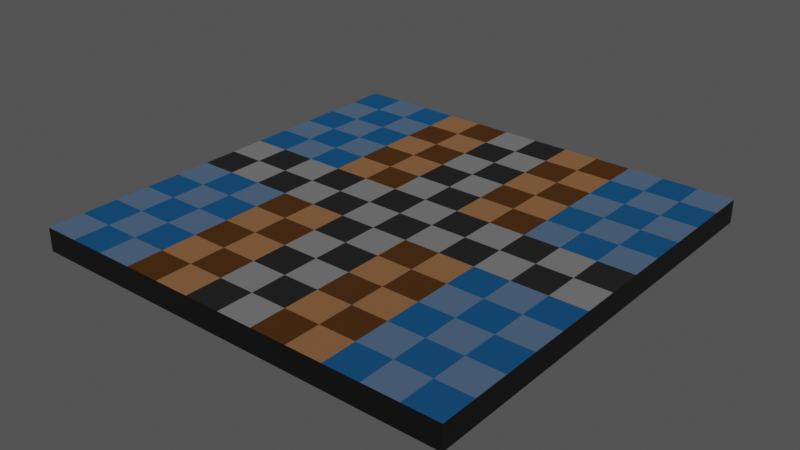 # Source: Kerd.blend  (saved by Blender 2.93.20; exported with 4.5.12 LTS)
import bpy
from mathutils import Matrix  # noqa: F401  (used for matrix-valued properties, if any)

bpy.ops.wm.read_factory_settings(use_empty=True)
scene = bpy.context.scene
scene.name = 'Scene'

# ---- collections
col_collection = bpy.data.collections.new('Collection'); scene.collection.children.link(col_collection)

# ---- images (referenced by path relative to the original .blend; pixels are not part of the script)
import os
ASSET_DIR = os.environ.get("B2B_ASSET_DIR", "")  # directory of the original .blend (textures are referenced by path, not embedded)
HERE = os.path.dirname(os.path.abspath(__file__))  # packed textures are extracted next to this script under _unpacked/

def load_image(name, relpath, width, height, colorspace="sRGB"):
    """Load a texture the original file referenced (path relative to the .blend, or extracted next to this script)."""
    p = next((c for c in (os.path.join(HERE, relpath), os.path.join(ASSET_DIR, relpath)) if relpath and os.path.exists(c)), "")
    if p:
        img = bpy.data.images.load(p, check_existing=True)
        img.name = name
    else:  # same state as the original file: an image datablock whose file is absent (Cycles renders it pink)
        img = bpy.data.images.new(name, width, height)
        img.source = "FILE"
        img.filepath = "//" + (relpath or name)
    img.colorspace_settings.name = colorspace
    return img
img_kerdboard = load_image('KerdBoard', 'KerdBoardNew.png', 1024, 1024, 'sRGB')

# ---- materials (node trees are filled in below, after node groups)
mat_checker = bpy.data.materials.new('Checker')
mat_checker.alpha_threshold = 0.0
mat_checker.preview_render_type = 'FLAT'
mat_checker.line_color = (0.0, 0.0, 0.0, 1.0)
mat_material = bpy.data.materials.new('Material')
mat_material_002 = bpy.data.materials.new('Material.002')
mat_material_003 = bpy.data.materials.new('Material.003')

# ---- material node trees
mat_checker.use_nodes = True; mat_checker.node_tree.nodes.clear()
_N = mat_checker.node_tree.nodes; _L = mat_checker.node_tree.links
n0 = _N.new('ShaderNodeTexChecker'); n0.name = 'Checker Texture'; n0.location = (-213, 272)
n0.inputs[2].default_value = (0.08944, 0.08944, 0.08944, 1.0)
n0.inputs[3].default_value = 12.0
n1 = _N.new('ShaderNodeOutputMaterial'); n1.name = 'Material Output'; n1.location = (213, 220)
n2 = _N.new('ShaderNodeBsdfAnisotropic'); n2.name = 'Glossy BSDF'; n2.location = (3, 270)
n2.distribution = 'GGX'
n3 = _N.new('ShaderNodeTexImage'); n3.name = 'Image Texture'; n3.location = (-43, 557)
n3.image = img_kerdboard
_L.new(n2.outputs[0], n1.inputs[0])
_L.new(n0.outputs[0], n2.inputs[0])
n1.is_active_output = True
mat_material.use_nodes = True; mat_material.node_tree.nodes.clear()
_N = mat_material.node_tree.nodes; _L = mat_material.node_tree.links
n0 = _N.new('ShaderNodeBsdfPrincipled'); n0.name = 'Principled BSDF'; n0.location = (10, 300)
n0.distribution = 'GGX'
n0.subsurface_method = 'BURLEY'
n0.inputs[0].default_value = (0.0, 0.0, 0.0, 1.0)
n0.inputs[3].default_value = 1.45
n0.inputs[27].default_value = (0.0, 0.0, 0.0, 1.0)
n0.inputs[28].default_value = 1.0
n1 = _N.new('ShaderNodeOutputMaterial'); n1.name = 'Material Output'; n1.location = (300, 300)
n2 = _N.new('ShaderNodeTexImage'); n2.name = 'Image Texture'; n2.location = (56, 624)
n2.image = img_kerdboard
_L.new(n0.outputs[0], n1.inputs[0])
n1.is_active_output = True
mat_material_002.use_nodes = True; mat_material_002.node_tree.nodes.clear()
_N = mat_material_002.node_tree.nodes; _L = mat_material_002.node_tree.links
n0 = _N.new('ShaderNodeOutputMaterial'); n0.name = 'Material Output'; n0.location = (321, 195)
n1 = _N.new('ShaderNodeTexImage'); n1.name = 'Image Texture'; n1.location = (43, 589)
n1.image = img_kerdboard
n2 = _N.new('ShaderNodeBsdfAnisotropic'); n2.name = 'Glossy BSDF'; n2.location = (96, 236)
n2.distribution = 'GGX'
n3 = _N.new('ShaderNodeTexChecker'); n3.name = 'Checker Texture'; n3.location = (-134, 313)
n3.inputs[1].default_value = (0.3511, 0.568, 0.9471, 1.0)
n3.inputs[2].default_value = (0.04492, 0.3468, 0.8634, 1.0)
n3.inputs[3].default_value = 12.0
_L.new(n2.outputs[0], n0.inputs[0])
_L.new(n3.outputs[0], n2.inputs[0])
n0.is_active_output = True
mat_material_003.use_nodes = True; mat_material_003.node_tree.nodes.clear()
_N = mat_material_003.node_tree.nodes; _L = mat_material_003.node_tree.links
n0 = _N.new('ShaderNodeBsdfAnisotropic'); n0.name = 'Glossy BSDF'; n0.location = (51, 272)
n0.distribution = 'GGX'
n0.inputs[1].default_value = 0.6308
n1 = _N.new('ShaderNodeOutputMaterial'); n1.name = 'Material Output'; n1.location = (257, 185)
n2 = _N.new('ShaderNodeTexChecker'); n2.name = 'Checker Texture'; n2.location = (-160, 250)
n2.inputs[1].default_value = (0.6973, 0.3314, 0.1494, 1.0)
n2.inputs[2].default_value = (0.2, 0.08248, 0.02555, 1.0)
n2.inputs[3].default_value = 12.0
n3 = _N.new('ShaderNodeTexImage'); n3.name = 'Image Texture'; n3.location = (-71, 574)
n3.image = img_kerdboard
_L.new(n0.outputs[0], n1.inputs[0])
_L.new(n2.outputs[0], n0.inputs[0])
n1.is_active_output = True

# ---- world
world_world = bpy.data.worlds.new('World'); scene.world = world_world
world_world.use_nodes = True; world_world.node_tree.nodes.clear()
_N = world_world.node_tree.nodes; _L = world_world.node_tree.links
n0 = _N.new('ShaderNodeOutputWorld'); n0.name = 'World Output'; n0.location = (300, 300)
n1 = _N.new('ShaderNodeBackground'); n1.name = 'Background'; n1.location = (10, 300)
n1.inputs[0].default_value = (0.05088, 0.05088, 0.05088, 1.0)
_L.new(n1.outputs[0], n0.inputs[0])
n0.is_active_output = True
world_world.color = (0.05088, 0.05088, 0.05088)
world_world.use_sun_shadow = False
world_world.sun_shadow_jitter_overblur = 0.0

# ---- meshes
me_cube = bpy.data.meshes.new('Cube')
me_cube.from_pydata([(5.136, 5.136, 0.2991), (5.136, 5.136, -0.2587), (5.136, -5.136, 0.2991), (5.136, -5.136, -0.2587), (-5.136, 5.136, 0.2991), (-5.136, 5.136, -0.2587), (-5.136, -5.136, 0.2991), (-5.136, -5.136, -0.2587), (4.28, 5.136, -0.2587), (3.424, 5.136, -0.2587), (2.568, 5.136, -0.2587), (1.712, 5.136, -0.2587), (0.856, 5.136, -0.2587), (-1.192e-07, 5.136, -0.2587), (-0.856, 5.136, -0.2587), (-1.712, 5.136, -0.2587), (-2.568, 5.136, -0.2587), (-3.424, 5.136, -0.2587), (-4.28, 5.136, -0.2587), (4.28, -5.136, 0.2991), (3.424, -5.136, 0.2991), (2.568, -5.136, 0.2991), (1.712, -5.136, 0.2991), (0.856, -5.136, 0.2991), (-1.192e-07, -5.136, 0.2991), (-0.856, -5.136, 0.2991), (-1.712, -5.136, 0.2991), (-2.568, -5.136, 0.2991), (-3.424, -5.136, 0.2991), (-4.28, -5.136, 0.2991), (-4.28, -5.136, -0.2587), (-3.424, -5.136, -0.2587), (-2.568, -5.136, -0.2587), (-1.712, -5.136, -0.2587), (-0.856, -5.136, -0.2587), (1.192e-07, -5.136, -0.2587), (0.856, -5.136, -0.2587), (1.712, -5.136, -0.2587), (2.568, -5.136, -0.2587), (3.424, -5.136, -0.2587), (4.28, -5.136, -0.2587), (-4.28, 5.136, 0.2991), (-3.424, 5.136, 0.2991), (-2.568, 5.136, 0.2991), (-1.712, 5.136, 0.2991), (-0.856, 5.136, 0.2991), (1.192e-07, 5.136, 0.2991), (0.856, 5.136, 0.2991), (1.712, 5.136, 0.2991), (2.568, 5.136, 0.2991), (3.424, 5.136, 0.2991), (4.28, 5.136, 0.2991), (-5.136, 4.28, -0.2587), (-5.136, 3.424, -0.2587), (-5.136, 2.568, -0.2587), (-5.136, 1.712, -0.2587), (-5.136, 0.856, -0.2587), (-5.136, -1.192e-07, -0.2587), (-5.136, -0.856, -0.2587), (-5.136, -1.712, -0.2587), (-5.136, -2.568, -0.2587), (-5.136, -3.424, -0.2587), (-5.136, -4.28, -0.2587), (5.136, 4.28, 0.2991), (5.136, 3.424, 0.2991), (5.136, 2.568, 0.2991), (5.136, 1.712, 0.2991), (5.136, 0.856, 0.2991), (5.136, -1.192e-07, 0.2991), (5.136, -0.856, 0.2991), (5.136, -1.712, 0.2991), (5.136, -2.568, 0.2991), (5.136, -3.424, 0.2991), (5.136, -4.28, 0.2991), (-5.136, -4.28, 0.2991), (-5.136, -3.424, 0.2991), (-5.136, -2.568, 0.2991), (-5.136, -1.712, 0.2991), (-5.136, -0.856, 0.2991), (-5.136, 1.192e-07, 0.2991), (-5.136, 0.856, 0.2991), (-5.136, 1.712, 0.2991), (-5.136, 2.568, 0.2991), (-5.136, 3.424, 0.2991), (-5.136, 4.28, 0.2991), (5.136, -4.28, -0.2587), (5.136, -3.424, -0.2587), (5.136, -2.568, -0.2587), (5.136, -1.712, -0.2587), (5.136, -0.856, -0.2587), (5.136, 1.192e-07, -0.2587), (5.136, 0.856, -0.2587), (5.136, 1.712, -0.2587), (5.136, 2.568, -0.2587), (5.136, 3.424, -0.2587), (5.136, 4.28, -0.2587), (-4.28, 4.28, -0.2587), (-4.28, 3.424, -0.2587), (-4.28, 2.568, -0.2587), (-4.28, 1.712, -0.2587), (-4.28, 0.856, -0.2587), (-4.28, -1.192e-07, -0.2587), (-4.28, -0.856, -0.2587), (-4.28, -1.712, -0.2587), (-4.28, -2.568, -0.2587), (-4.28, -3.424, -0.2587), (-4.28, -4.28, -0.2587), (-3.424, 4.28, -0.2587), (-3.424, 3.424, -0.2587), (-3.424, 2.568, -0.2587), (-3.424, 1.712, -0.2587), (-3.424, 0.856, -0.2587), (-3.424, -1.192e-07, -0.2587), (-3.424, -0.856, -0.2587), (-3.424, -1.712, -0.2587), (-3.424, -2.568, -0.2587), (-3.424, -3.424, -0.2587), (-3.424, -4.28, -0.2587), (-2.568, 4.28, -0.2587), (-2.568, 3.424, -0.2587), (-2.568, 2.568, -0.2587), (-2.568, 1.712, -0.2587), (-2.568, 0.856, -0.2587), (-2.568, -1.192e-07, -0.2587), (-2.568, -0.856, -0.2587), (-2.568, -1.712, -0.2587), (-2.568, -2.568, -0.2587), (-2.568, -3.424, -0.2587), (-2.568, -4.28, -0.2587), (-1.712, 4.28, -0.2587), (-1.712, 3.424, -0.2587), (-1.712, 2.568, -0.2587), (-1.712, 1.712, -0.2587), (-1.712, 0.856, -0.2587), (-1.712, -1.192e-07, -0.2587), (-1.712, -0.856, -0.2587), (-1.712, -1.712, -0.2587), (-1.712, -2.568, -0.2587), (-1.712, -3.424, -0.2587), (-1.712, -4.28, -0.2587), (-0.856, 4.28, -0.2587), (-0.856, 3.424, -0.2587), (-0.856, 2.568, -0.2587), (-0.856, 1.712, -0.2587), (-0.856, 0.856, -0.2587), (-0.856, -1.192e-07, -0.2587), (-0.856, -0.856, -0.2587), (-0.856, -1.712, -0.2587), (-0.856, -2.568, -0.2587), (-0.856, -3.424, -0.2587), (-0.856, -4.28, -0.2587), (-9.934e-08, 4.28, -0.2587), (-7.947e-08, 3.424, -0.2587), (-5.96e-08, 2.568, -0.2587), (-3.974e-08, 1.712, -0.2587), (-1.987e-08, 0.856, -0.2587), (8.882e-15, -1.192e-07, -0.2587), (1.987e-08, -0.856, -0.2587), (3.974e-08, -1.712, -0.2587), (5.96e-08, -2.568, -0.2587), (7.947e-08, -3.424, -0.2587), (9.934e-08, -4.28, -0.2587), (0.856, 4.28, -0.2587), (0.856, 3.424, -0.2587), (0.856, 2.568, -0.2587), (0.856, 1.712, -0.2587), (0.856, 0.856, -0.2587), (0.856, -1.192e-07, -0.2587), (0.856, -0.856, -0.2587), (0.856, -1.712, -0.2587), (0.856, -2.568, -0.2587), (0.856, -3.424, -0.2587), (0.856, -4.28, -0.2587), (1.712, 4.28, -0.2587), (1.712, 3.424, -0.2587), (1.712, 2.568, -0.2587), (1.712, 1.712, -0.2587), (1.712, 0.856, -0.2587), (1.712, -1.192e-07, -0.2587), (1.712, -0.856, -0.2587), (1.712, -1.712, -0.2587), (1.712, -2.568, -0.2587), (1.712, -3.424, -0.2587), (1.712, -4.28, -0.2587), (2.568, 4.28, -0.2587), (2.568, 3.424, -0.2587), (2.568, 2.568, -0.2587), (2.568, 1.712, -0.2587), (2.568, 0.856, -0.2587), (2.568, -1.192e-07, -0.2587), (2.568, -0.856, -0.2587), (2.568, -1.712, -0.2587), (2.568, -2.568, -0.2587), (2.568, -3.424, -0.2587), (2.568, -4.28, -0.2587), (3.424, 4.28, -0.2587), (3.424, 3.424, -0.2587), (3.424, 2.568, -0.2587), (3.424, 1.712, -0.2587), (3.424, 0.856, -0.2587), (3.424, -1.192e-07, -0.2587), (3.424, -0.856, -0.2587), (3.424, -1.712, -0.2587), (3.424, -2.568, -0.2587), (3.424, -3.424, -0.2587), (3.424, -4.28, -0.2587), (4.28, 4.28, -0.2587), (4.28, 3.424, -0.2587), (4.28, 2.568, -0.2587), (4.28, 1.712, -0.2587), (4.28, 0.856, -0.2587), (4.28, -1.192e-07, -0.2587), (4.28, -0.856, -0.2587), (4.28, -1.712, -0.2587), (4.28, -2.568, -0.2587), (4.28, -3.424, -0.2587), (4.28, -4.28, -0.2587), (4.28, 4.28, 0.2991), (4.28, 3.424, 0.2991), (4.28, 2.568, 0.2991), (4.28, 1.712, 0.2991), (4.28, 0.856, 0.2991), (4.28, -1.192e-07, 0.2991), (4.28, -0.856, 0.2991), (4.28, -1.712, 0.2991), (4.28, -2.568, 0.2991), (4.28, -3.424, 0.2991), (4.28, -4.28, 0.2991), (3.424, 4.28, 0.2991), (3.424, 3.424, 0.2991), (3.424, 2.568, 0.2991), (3.424, 1.712, 0.2991), (3.424, 0.856, 0.2991), (3.424, -1.192e-07, 0.2991), (3.424, -0.856, 0.2991), (3.424, -1.712, 0.2991), (3.424, -2.568, 0.2991), (3.424, -3.424, 0.2991), (3.424, -4.28, 0.2991), (2.568, 4.28, 0.2991), (2.568, 3.424, 0.2991), (2.568, 2.568, 0.2991), (2.568, 1.712, 0.2991), (2.568, 0.856, 0.2991), (2.568, -1.192e-07, 0.2991), (2.568, -0.856, 0.2991), (2.568, -1.712, 0.2991), (2.568, -2.568, 0.2991), (2.568, -3.424, 0.2991), (2.568, -4.28, 0.2991), (1.712, 4.28, 0.2991), (1.712, 3.424, 0.2991), (1.712, 2.568, 0.2991), (1.712, 1.712, 0.2991), (1.712, 0.856, 0.2991), (1.712, -1.192e-07, 0.2991), (1.712, -0.856, 0.2991), (1.712, -1.712, 0.2991), (1.712, -2.568, 0.2991), (1.712, -3.424, 0.2991), (1.712, -4.28, 0.2991), (0.856, 4.28, 0.2991), (0.856, 3.424, 0.2991), (0.856, 2.568, 0.2991), (0.856, 1.712, 0.2991), (0.856, 0.856, 0.2991), (0.856, -1.192e-07, 0.2991), (0.856, -0.856, 0.2991), (0.856, -1.712, 0.2991), (0.856, -2.568, 0.2991), (0.856, -3.424, 0.2991), (0.856, -4.28, 0.2991), (9.934e-08, 4.28, 0.2991), (7.947e-08, 3.424, 0.2991), (5.96e-08, 2.568, 0.2991), (3.974e-08, 1.712, 0.2991), (1.987e-08, 0.856, 0.2991), (-8.882e-15, -1.192e-07, 0.2991), (-1.987e-08, -0.856, 0.2991), (-3.974e-08, -1.712, 0.2991), (-5.96e-08, -2.568, 0.2991), (-7.947e-08, -3.424, 0.2991), (-9.934e-08, -4.28, 0.2991), (-0.856, 4.28, 0.2991), (-0.856, 3.424, 0.2991), (-0.856, 2.568, 0.2991), (-0.856, 1.712, 0.2991), (-0.856, 0.856, 0.2991), (-0.856, -1.192e-07, 0.2991), (-0.856, -0.856, 0.2991), (-0.856, -1.712, 0.2991), (-0.856, -2.568, 0.2991), (-0.856, -3.424, 0.2991), (-0.856, -4.28, 0.2991), (-1.712, 4.28, 0.2991), (-1.712, 3.424, 0.2991), (-1.712, 2.568, 0.2991), (-1.712, 1.712, 0.2991), (-1.712, 0.856, 0.2991), (-1.712, -1.192e-07, 0.2991), (-1.712, -0.856, 0.2991), (-1.712, -1.712, 0.2991), (-1.712, -2.568, 0.2991), (-1.712, -3.424, 0.2991), (-1.712, -4.28, 0.2991), (-2.568, 4.28, 0.2991), (-2.568, 3.424, 0.2991), (-2.568, 2.568, 0.2991), (-2.568, 1.712, 0.2991), (-2.568, 0.856, 0.2991), (-2.568, -1.192e-07, 0.2991), (-2.568, -0.856, 0.2991), (-2.568, -1.712, 0.2991), (-2.568, -2.568, 0.2991), (-2.568, -3.424, 0.2991), (-2.568, -4.28, 0.2991), (-3.424, 4.28, 0.2991), (-3.424, 3.424, 0.2991), (-3.424, 2.568, 0.2991), (-3.424, 1.712, 0.2991), (-3.424, 0.856, 0.2991), (-3.424, -1.192e-07, 0.2991), (-3.424, -0.856, 0.2991), (-3.424, -1.712, 0.2991), (-3.424, -2.568, 0.2991), (-3.424, -3.424, 0.2991), (-3.424, -4.28, 0.2991), (-4.28, 4.28, 0.2991), (-4.28, 3.424, 0.2991), (-4.28, 2.568, 0.2991), (-4.28, 1.712, 0.2991), (-4.28, 0.856, 0.2991), (-4.28, -1.192e-07, 0.2991), (-4.28, -0.856, 0.2991), (-4.28, -1.712, 0.2991), (-4.28, -2.568, 0.2991), (-4.28, -3.424, 0.2991), (-4.28, -4.28, 0.2991)], [], [(337, 74, 6, 29), (30, 29, 6, 7), (52, 84, 4, 5), (216, 85, 3, 40), (85, 73, 2, 3), (8, 51, 0, 1), (5, 4, 41, 18), (18, 41, 42, 17), (17, 42, 43, 16), (16, 43, 44, 15), (15, 44, 45, 14), (14, 45, 46, 13), (13, 46, 47, 12), (12, 47, 48, 11), (11, 48, 49, 10), (10, 49, 50, 9), (9, 50, 51, 8), (62, 106, 30, 7), (106, 117, 31, 30), (117, 128, 32, 31), (128, 139, 33, 32), (139, 150, 34, 33), (150, 161, 35, 34), (161, 172, 36, 35), (172, 183, 37, 36), (183, 194, 38, 37), (194, 205, 39, 38), (205, 216, 40, 39), (3, 2, 19, 40), (40, 19, 20, 39), (39, 20, 21, 38), (38, 21, 22, 37), (37, 22, 23, 36), (36, 23, 24, 35), (35, 24, 25, 34), (34, 25, 26, 33), (33, 26, 27, 32), (32, 27, 28, 31), (31, 28, 29, 30), (73, 227, 19, 2), (227, 238, 20, 19), (238, 249, 21, 20), (249, 260, 22, 21), (260, 271, 23, 22), (271, 282, 24, 23), (282, 293, 25, 24), (293, 304, 26, 25), (304, 315, 27, 26), (315, 326, 28, 27), (326, 337, 29, 28), (42, 41, 327, 316), (316, 327, 328, 317), (317, 328, 329, 318), (318, 329, 330, 319), (319, 330, 331, 320), (320, 331, 332, 321), (321, 332, 333, 322), (322, 333, 334, 323), (323, 334, 335, 324), (324, 335, 336, 325), (325, 336, 337, 326), (43, 42, 316, 305), (305, 316, 317, 306), (306, 317, 318, 307), (307, 318, 319, 308), (308, 319, 320, 309), (309, 320, 321, 310), (310, 321, 322, 311), (311, 322, 323, 312), (312, 323, 324, 313), (313, 324, 325, 314), (314, 325, 326, 315), (44, 43, 305, 294), (294, 305, 306, 295), (295, 306, 307, 296), (296, 307, 308, 297), (297, 308, 309, 298), (298, 309, 310, 299), (299, 310, 311, 300), (300, 311, 312, 301), (301, 312, 313, 302), (302, 313, 314, 303), (303, 314, 315, 304), (45, 44, 294, 283), (283, 294, 295, 284), (284, 295, 296, 285), (285, 296, 297, 286), (286, 297, 298, 287), (287, 298, 299, 288), (288, 299, 300, 289), (289, 300, 301, 290), (290, 301, 302, 291), (291, 302, 303, 292), (292, 303, 304, 293), (46, 45, 283, 272), (272, 283, 284, 273), (273, 284, 285, 274), (274, 285, 286, 275), (275, 286, 287, 276), (276, 287, 288, 277), (277, 288, 289, 278), (278, 289, 290, 279), (279, 290, 291, 280), (280, 291, 292, 281), (281, 292, 293, 282), (47, 46, 272, 261), (261, 272, 273, 262), (262, 273, 274, 263), (263, 274, 275, 264), (264, 275, 276, 265), (265, 276, 277, 266), (266, 277, 278, 267), (267, 278, 279, 268), (268, 279, 280, 269), (269, 280, 281, 270), (270, 281, 282, 271), (48, 47, 261, 250), (250, 261, 262, 251), (251, 262, 263, 252), (252, 263, 264, 253), (253, 264, 265, 254), (254, 265, 266, 255), (255, 266, 267, 256), (256, 267, 268, 257), (257, 268, 269, 258), (258, 269, 270, 259), (259, 270, 271, 260), (49, 48, 250, 239), (239, 250, 251, 240), (240, 251, 252, 241), (241, 252, 253, 242), (242, 253, 254, 243), (243, 254, 255, 244), (244, 255, 256, 245), (245, 256, 257, 246), (246, 257, 258, 247), (247, 258, 259, 248), (248, 259, 260, 249), (50, 49, 239, 228), (228, 239, 240, 229), (229, 240, 241, 230), (230, 241, 242, 231), (231, 242, 243, 232), (232, 243, 244, 233), (233, 244, 245, 234), (234, 245, 246, 235), (235, 246, 247, 236), (236, 247, 248, 237), (237, 248, 249, 238), (51, 50, 228, 217), (217, 228, 229, 218), (218, 229, 230, 219), (219, 230, 231, 220), (220, 231, 232, 221), (221, 232, 233, 222), (222, 233, 234, 223), (223, 234, 235, 224), (224, 235, 236, 225), (225, 236, 237, 226), (226, 237, 238, 227), (0, 51, 217, 63), (63, 217, 218, 64), (64, 218, 219, 65), (65, 219, 220, 66), (66, 220, 221, 67), (67, 221, 222, 68), (68, 222, 223, 69), (69, 223, 224, 70), (70, 224, 225, 71), (71, 225, 226, 72), (72, 226, 227, 73), (9, 8, 206, 195), (195, 206, 207, 196), (196, 207, 208, 197), (197, 208, 209, 198), (198, 209, 210, 199), (199, 210, 211, 200), (200, 211, 212, 201), (201, 212, 213, 202), (202, 213, 214, 203), (203, 214, 215, 204), (204, 215, 216, 205), (10, 9, 195, 184), (184, 195, 196, 185), (185, 196, 197, 186), (186, 197, 198, 187), (187, 198, 199, 188), (188, 199, 200, 189), (189, 200, 201, 190), (190, 201, 202, 191), (191, 202, 203, 192), (192, 203, 204, 193), (193, 204, 205, 194), (11, 10, 184, 173), (173, 184, 185, 174), (174, 185, 186, 175), (175, 186, 187, 176), (176, 187, 188, 177), (177, 188, 189, 178), (178, 189, 190, 179), (179, 190, 191, 180), (180, 191, 192, 181), (181, 192, 193, 182), (182, 193, 194, 183), (12, 11, 173, 162), (162, 173, 174, 163), (163, 174, 175, 164), (164, 175, 176, 165), (165, 176, 177, 166), (166, 177, 178, 167), (167, 178, 179, 168), (168, 179, 180, 169), (169, 180, 181, 170), (170, 181, 182, 171), (171, 182, 183, 172), (13, 12, 162, 151), (151, 162, 163, 152), (152, 163, 164, 153), (153, 164, 165, 154), (154, 165, 166, 155), (155, 166, 167, 156), (156, 167, 168, 157), (157, 168, 169, 158), (158, 169, 170, 159), (159, 170, 171, 160), (160, 171, 172, 161), (14, 13, 151, 140), (140, 151, 152, 141), (141, 152, 153, 142), (142, 153, 154, 143), (143, 154, 155, 144), (144, 155, 156, 145), (145, 156, 157, 146), (146, 157, 158, 147), (147, 158, 159, 148), (148, 159, 160, 149), (149, 160, 161, 150), (15, 14, 140, 129), (129, 140, 141, 130), (130, 141, 142, 131), (131, 142, 143, 132), (132, 143, 144, 133), (133, 144, 145, 134), (134, 145, 146, 135), (135, 146, 147, 136), (136, 147, 148, 137), (137, 148, 149, 138), (138, 149, 150, 139), (16, 15, 129, 118), (118, 129, 130, 119), (119, 130, 131, 120), (120, 131, 132, 121), (121, 132, 133, 122), (122, 133, 134, 123), (123, 134, 135, 124), (124, 135, 136, 125), (125, 136, 137, 126), (126, 137, 138, 127), (127, 138, 139, 128), (17, 16, 118, 107), (107, 118, 119, 108), (108, 119, 120, 109), (109, 120, 121, 110), (110, 121, 122, 111), (111, 122, 123, 112), (112, 123, 124, 113), (113, 124, 125, 114), (114, 125, 126, 115), (115, 126, 127, 116), (116, 127, 128, 117), (18, 17, 107, 96), (96, 107, 108, 97), (97, 108, 109, 98), (98, 109, 110, 99), (99, 110, 111, 100), (100, 111, 112, 101), (101, 112, 113, 102), (102, 113, 114, 103), (103, 114, 115, 104), (104, 115, 116, 105), (105, 116, 117, 106), (5, 18, 96, 52), (52, 96, 97, 53), (53, 97, 98, 54), (54, 98, 99, 55), (55, 99, 100, 56), (56, 100, 101, 57), (57, 101, 102, 58), (58, 102, 103, 59), (59, 103, 104, 60), (60, 104, 105, 61), (61, 105, 106, 62), (1, 0, 63, 95), (95, 63, 64, 94), (94, 64, 65, 93), (93, 65, 66, 92), (92, 66, 67, 91), (91, 67, 68, 90), (90, 68, 69, 89), (89, 69, 70, 88), (88, 70, 71, 87), (87, 71, 72, 86), (86, 72, 73, 85), (8, 1, 95, 206), (206, 95, 94, 207), (207, 94, 93, 208), (208, 93, 92, 209), (209, 92, 91, 210), (210, 91, 90, 211), (211, 90, 89, 212), (212, 89, 88, 213), (213, 88, 87, 214), (214, 87, 86, 215), (215, 86, 85, 216), (7, 6, 74, 62), (62, 74, 75, 61), (61, 75, 76, 60), (60, 76, 77, 59), (59, 77, 78, 58), (58, 78, 79, 57), (57, 79, 80, 56), (56, 80, 81, 55), (55, 81, 82, 54), (54, 82, 83, 53), (53, 83, 84, 52), (41, 4, 84, 327), (327, 84, 83, 328), (328, 83, 82, 329), (329, 82, 81, 330), (330, 81, 80, 331), (331, 80, 79, 332), (332, 79, 78, 333), (333, 78, 77, 334), (334, 77, 76, 335), (335, 76, 75, 336), (336, 75, 74, 337)])
me_cube.polygons.foreach_set('material_index', [2, 1, 1, 1, 1, 1, 1, 1, 1, 1, 1, 1, 1, 1, 1, 1, 1, 1, 1, 1, 1, 1, 1, 1, 1, 1, 1, 1, 1, 1, 1, 1, 1, 1, 1, 1, 1, 1, 1, 2, 2, 2, 3, 3, 0, 0, 3, 3, 2, 2, 2, 2, 2, 2, 2, 0, 0, 2, 2, 2, 2, 2, 2, 2, 2, 2, 0, 0, 2, 2, 2, 2, 3, 3, 3, 3, 3, 0, 0, 3, 3, 3, 3, 3, 3, 3, 3, 3, 0, 0, 3, 3, 3, 3, 0, 0, 0, 0, 0, 0, 0, 0, 0, 0, 0, 0, 0, 0, 0, 0, 0, 0, 0, 0, 0, 0, 3, 3, 3, 3, 3, 0, 0, 3, 3, 3, 3, 3, 3, 3, 3, 3, 0, 0, 3, 3, 3, 3, 2, 2, 2, 2, 2, 0, 0, 2, 2, 2, 2, 2, 2, 2, 2, 2, 0, 0, 2, 2, 2, 2, 2, 2, 2, 2, 2, 0, 0, 2, 2, 2, 2, 1, 1, 1, 1, 1, 1, 1, 1, 1, 1, 1, 1, 1, 1, 1, 1, 1, 1, 1, 1, 1, 1, 1, 1, 1, 1, 1, 1, 1, 1, 1, 1, 1, 1, 1, 1, 1, 1, 1, 1, 1, 1, 1, 1, 1, 1, 1, 1, 1, 1, 1, 1, 1, 1, 1, 1, 1, 1, 1, 1, 1, 1, 1, 1, 1, 1, 1, 1, 1, 1, 1, 1, 1, 1, 1, 1, 1, 1, 1, 1, 1, 1, 1, 1, 1, 1, 1, 1, 1, 1, 1, 1, 1, 1, 1, 1, 1, 1, 1, 1, 1, 1, 1, 1, 1, 1, 1, 1, 1, 1, 1, 1, 1, 1, 1, 1, 1, 1, 1, 1, 1, 1, 1, 1, 1, 1, 1, 1, 1, 1, 1, 1, 1, 1, 1, 1, 1, 1, 1, 1, 1, 1, 1, 1, 1, 1, 1, 1, 1, 1, 1, 1, 1, 1, 2, 2, 2, 2, 2, 0, 0, 2, 2, 2, 2])
_uv = me_cube.uv_layers.new(name='UVMap')
_uv.uv.foreach_set('vector', [0.08233, 0.001001, 0.001001, 0.001001, 0.001001, 0.08233, 0.08233, 0.08233, 0.05163, 0.05363, 0.001001, 0.05363, 0.001001, 0.1043, 0.05163, 0.1043, 0.1043, 0.001001, 0.05363, 0.001001, 0.05363, 0.05163, 0.1043, 0.05163, 0.1043, 0.05363, 0.05363, 0.05363, 0.05363, 0.1043, 0.1043, 0.1043, 0.05163, 0.1063, 0.001001, 0.1063, 0.001001, 0.1569, 0.05163, 0.1569, 0.1569, 0.001001, 0.1063, 0.001001, 0.1063, 0.05163, 0.1569, 0.05163, 0.1569, 0.05363, 0.1063, 0.05363, 0.1063, 0.1043, 0.1569, 0.1043, 0.1043, 0.1063, 0.05363, 0.1063, 0.05363, 0.1569, 0.1043, 0.1569, 0.1569, 0.1063, 0.1063, 0.1063, 0.1063, 0.1569, 0.1569, 0.1569, 0.05163, 0.1589, 0.001001, 0.1589, 0.001001, 0.2095, 0.05163, 0.2095, 0.2095, 0.001001, 0.1589, 0.001001, 0.1589, 0.05163, 0.2095, 0.05163, 0.1043, 0.1589, 0.05363, 0.1589, 0.05363, 0.2095, 0.1043, 0.2095, 0.2095, 0.05363, 0.1589, 0.05363, 0.1589, 0.1043, 0.2095, 0.1043, 0.1569, 0.1589, 0.1063, 0.1589, 0.1063, 0.2095, 0.1569, 0.2095, 0.2095, 0.1063, 0.1589, 0.1063, 0.1589, 0.1569, 0.2095, 0.1569, 0.2095, 0.1589, 0.1589, 0.1589, 0.1589, 0.2095, 0.2095, 0.2095, 0.05163, 0.2115, 0.001001, 0.2115, 0.001001, 0.2622, 0.05163, 0.2622, 0.2622, 0.001001, 0.2115, 0.001001, 0.2115, 0.05163, 0.2622, 0.05163, 0.2622, 0.05363, 0.2115, 0.05363, 0.2115, 0.1043, 0.2622, 0.1043, 0.1043, 0.2115, 0.05363, 0.2115, 0.05363, 0.2622, 0.1043, 0.2622, 0.1569, 0.2115, 0.1063, 0.2115, 0.1063, 0.2622, 0.1569, 0.2622, 0.2622, 0.1063, 0.2115, 0.1063, 0.2115, 0.1569, 0.2622, 0.1569, 0.2622, 0.1589, 0.2115, 0.1589, 0.2115, 0.2095, 0.2622, 0.2095, 0.2095, 0.2115, 0.1589, 0.2115, 0.1589, 0.2622, 0.2095, 0.2622, 0.2622, 0.2115, 0.2115, 0.2115, 0.2115, 0.2622, 0.2622, 0.2622, 0.3148, 0.001001, 0.2642, 0.001001, 0.2642, 0.05163, 0.3148, 0.05163, 0.05163, 0.2642, 0.001001, 0.2642, 0.001001, 0.3148, 0.05163, 0.3148, 0.3148, 0.05363, 0.2642, 0.05363, 0.2642, 0.1043, 0.3148, 0.1043, 0.1043, 0.2642, 0.05363, 0.2642, 0.05363, 0.3148, 0.1043, 0.3148, 0.1569, 0.2642, 0.1063, 0.2642, 0.1063, 0.3148, 0.1569, 0.3148, 0.3148, 0.1063, 0.2642, 0.1063, 0.2642, 0.1569, 0.3148, 0.1569, 0.2095, 0.2642, 0.1589, 0.2642, 0.1589, 0.3148, 0.2095, 0.3148, 0.3148, 0.1589, 0.2642, 0.1589, 0.2642, 0.2095, 0.3148, 0.2095, 0.2622, 0.2642, 0.2115, 0.2642, 0.2115, 0.3148, 0.2622, 0.3148, 0.3148, 0.2115, 0.2642, 0.2115, 0.2642, 0.2622, 0.3148, 0.2622, 0.3148, 0.2642, 0.2642, 0.2642, 0.2642, 0.3148, 0.3148, 0.3148, 0.3674, 0.001001, 0.3168, 0.001001, 0.3168, 0.05163, 0.3674, 0.05163, 0.05163, 0.3168, 0.001001, 0.3168, 0.001001, 0.3674, 0.05163, 0.3674, 0.3674, 0.05363, 0.3168, 0.05363, 0.3168, 0.1043, 0.3674, 0.1043, 0.08233, 0.08433, 0.001001, 0.08433, 0.001001, 0.1657, 0.08233, 0.1657, 0.1657, 0.001001, 0.08433, 0.001001, 0.08433, 0.08233, 0.1657, 0.08233, 0.1657, 0.08433, 0.08433, 0.08433, 0.08433, 0.1657, 0.1657, 0.1657, 0.08233, 0.1677, 0.001001, 0.1677, 0.001001, 0.249, 0.08233, 0.249, 0.249, 0.001001, 0.1677, 0.001001, 0.1677, 0.08233, 0.249, 0.08233, 0.249, 0.08433, 0.1677, 0.08433, 0.1677, 0.1657, 0.249, 0.1657, 0.1657, 0.1677, 0.08433, 0.1677, 0.08433, 0.249, 0.1657, 0.249, 0.249, 0.1677, 0.1677, 0.1677, 0.1677, 0.249, 0.249, 0.249, 0.08233, 0.251, 0.001001, 0.251, 0.001001, 0.3323, 0.08233, 0.3323, 0.3323, 0.001001, 0.251, 0.001001, 0.251, 0.08233, 0.3323, 0.08233, 0.1657, 0.251, 0.08433, 0.251, 0.08433, 0.3323, 0.1657, 0.3323, 0.3323, 0.08433, 0.251, 0.08433, 0.251, 0.1657, 0.3323, 0.1657, 0.249, 0.251, 0.1677, 0.251, 0.1677, 0.3323, 0.249, 0.3323, 0.3323, 0.1677, 0.251, 0.1677, 0.251, 0.249, 0.3323, 0.249, 0.3323, 0.251, 0.251, 0.251, 0.251, 0.3323, 0.3323, 0.3323, 0.08233, 0.3343, 0.001001, 0.3343, 0.001001, 0.4157, 0.08233, 0.4157, 0.4157, 0.001001, 0.3343, 0.001001, 0.3343, 0.08233, 0.4157, 0.08233, 0.4157, 0.08433, 0.3343, 0.08433, 0.3343, 0.1657, 0.4157, 0.1657, 0.1657, 0.3343, 0.08433, 0.3343, 0.08433, 0.4157, 0.1657, 0.4157, 0.249, 0.3343, 0.1677, 0.3343, 0.1677, 0.4157, 0.249, 0.4157, 0.4157, 0.1677, 0.3343, 0.1677, 0.3343, 0.249, 0.4157, 0.249, 0.4157, 0.251, 0.3343, 0.251, 0.3343, 0.3323, 0.4157, 0.3323, 0.3323, 0.3343, 0.251, 0.3343, 0.251, 0.4157, 0.3323, 0.4157, 0.4157, 0.3343, 0.3343, 0.3343, 0.3343, 0.4157, 0.4157, 0.4157, 0.499, 0.001001, 0.4177, 0.001001, 0.4177, 0.08233, 0.499, 0.08233, 0.08233, 0.4177, 0.001001, 0.4177, 0.001001, 0.499, 0.08233, 0.499, 0.499, 0.08433, 0.4177, 0.08433, 0.4177, 0.1657, 0.499, 0.1657, 0.1657, 0.4177, 0.08433, 0.4177, 0.08433, 0.499, 0.1657, 0.499, 0.249, 0.4177, 0.1677, 0.4177, 0.1677, 0.499, 0.249, 0.499, 0.499, 0.1677, 0.4177, 0.1677, 0.4177, 0.249, 0.499, 0.249, 0.3323, 0.4177, 0.251, 0.4177, 0.251, 0.499, 0.3323, 0.499, 0.499, 0.251, 0.4177, 0.251, 0.4177, 0.3323, 0.499, 0.3323, 0.4157, 0.4177, 0.3343, 0.4177, 0.3343, 0.499, 0.4157, 0.499, 0.499, 0.3343, 0.4177, 0.3343, 0.4177, 0.4157, 0.499, 0.4157, 0.499, 0.4177, 0.4177, 0.4177, 0.4177, 0.499, 0.499, 0.499, 0.5823, 0.001001, 0.501, 0.001001, 0.501, 0.08233, 0.5823, 0.08233, 0.08233, 0.501, 0.001001, 0.501, 0.001001, 0.5823, 0.08233, 0.5823, 0.5823, 0.08433, 0.501, 0.08433, 0.501, 0.1657, 0.5823, 0.1657, 0.1657, 0.501, 0.08433, 0.501, 0.08433, 0.5823, 0.1657, 0.5823, 0.249, 0.501, 0.1677, 0.501, 0.1677, 0.5823, 0.249, 0.5823, 0.5823, 0.1677, 0.501, 0.1677, 0.501, 0.249, 0.5823, 0.249, 0.5823, 0.251, 0.501, 0.251, 0.501, 0.3323, 0.5823, 0.3323, 0.3323, 0.501, 0.251, 0.501, 0.251, 0.5823, 0.3323, 0.5823, 0.5823, 0.3343, 0.501, 0.3343, 0.501, 0.4157, 0.5823, 0.4157, 0.4157, 0.501, 0.3343, 0.501, 0.3343, 0.5823, 0.4157, 0.5823, 0.5823, 0.4177, 0.501, 0.4177, 0.501, 0.499, 0.5823, 0.499, 0.499, 0.501, 0.4177, 0.501, 0.4177, 0.5823, 0.499, 0.5823, 0.5823, 0.501, 0.501, 0.501, 0.501, 0.5823, 0.5823, 0.5823, 0.6657, 0.001001, 0.5843, 0.001001, 0.5843, 0.08233, 0.6657, 0.08233, 0.08233, 0.5843, 0.001001, 0.5843, 0.001001, 0.6657, 0.08233, 0.6657, 0.6657, 0.08433, 0.5843, 0.08433, 0.5843, 0.1657, 0.6657, 0.1657, 0.1657, 0.5843, 0.08433, 0.5843, 0.08433, 0.6657, 0.1657, 0.6657, 0.6657, 0.1677, 0.5843, 0.1677, 0.5843, 0.249, 0.6657, 0.249, 0.249, 0.5843, 0.1677, 0.5843, 0.1677, 0.6657, 0.249, 0.6657, 0.3323, 0.5843, 0.251, 0.5843, 0.251, 0.6657, 0.3323, 0.6657, 0.6657, 0.251, 0.5843, 0.251, 0.5843, 0.3323, 0.6657, 0.3323, 0.6657, 0.3343, 0.5843, 0.3343, 0.5843, 0.4157, 0.6657, 0.4157, 0.4157, 0.5843, 0.3343, 0.5843, 0.3343, 0.6657, 0.4157, 0.6657, 0.499, 0.5843, 0.4177, 0.5843, 0.4177, 0.6657, 0.499, 0.6657, 0.6657, 0.4177, 0.5843, 0.4177, 0.5843, 0.499, 0.6657, 0.499, 0.5823, 0.5843, 0.501, 0.5843, 0.501, 0.6657, 0.5823, 0.6657, 0.6657, 0.501, 0.5843, 0.501, 0.5843, 0.5823, 0.6657, 0.5823, 0.6657, 0.5843, 0.5843, 0.5843, 0.5843, 0.6657, 0.6657, 0.6657, 0.749, 0.001001, 0.6677, 0.001001, 0.6677, 0.08233, 0.749, 0.08233, 0.08233, 0.6677, 0.001001, 0.6677, 0.001001, 0.749, 0.08233, 0.749, 0.749, 0.08433, 0.6677, 0.08433, 0.6677, 0.1657, 0.749, 0.1657, 0.1657, 0.6677, 0.08433, 0.6677, 0.08433, 0.749, 0.1657, 0.749, 0.749, 0.1677, 0.6677, 0.1677, 0.6677, 0.249, 0.749, 0.249, 0.249, 0.6677, 0.1677, 0.6677, 0.1677, 0.749, 0.249, 0.749, 0.749, 0.251, 0.6677, 0.251, 0.6677, 0.3323, 0.749, 0.3323, 0.3323, 0.6677, 0.251, 0.6677, 0.251, 0.749, 0.3323, 0.749, 0.4157, 0.6677, 0.3343, 0.6677, 0.3343, 0.749, 0.4157, 0.749, 0.749, 0.3343, 0.6677, 0.3343, 0.6677, 0.4157, 0.749, 0.4157, 0.749, 0.4177, 0.6677, 0.4177, 0.6677, 0.499, 0.749, 0.499, 0.499, 0.6677, 0.4177, 0.6677, 0.4177, 0.749, 0.499, 0.749, 0.749, 0.501, 0.6677, 0.501, 0.6677, 0.5823, 0.749, 0.5823, 0.5823, 0.6677, 0.501, 0.6677, 0.501, 0.749, 0.5823, 0.749, 0.749, 0.5843, 0.6677, 0.5843, 0.6677, 0.6657, 0.749, 0.6657, 0.6657, 0.6677, 0.5843, 0.6677, 0.5843, 0.749, 0.6657, 0.749, 0.749, 0.6677, 0.6677, 0.6677, 0.6677, 0.749, 0.749, 0.749, 0.8323, 0.001001, 0.751, 0.001001, 0.751, 0.08233, 0.8323, 0.08233, 0.08233, 0.751, 0.001001, 0.751, 0.001001, 0.8323, 0.08233, 0.8323, 0.8323, 0.08433, 0.751, 0.08433, 0.751, 0.1657, 0.8323, 0.1657, 0.1657, 0.751, 0.08433, 0.751, 0.08433, 0.8323, 0.1657, 0.8323, 0.249, 0.751, 0.1677, 0.751, 0.1677, 0.8323, 0.249, 0.8323, 0.8323, 0.1677, 0.751, 0.1677, 0.751, 0.249, 0.8323, 0.249, 0.3323, 0.751, 0.251, 0.751, 0.251, 0.8323, 0.3323, 0.8323, 0.8323, 0.251, 0.751, 0.251, 0.751, 0.3323, 0.8323, 0.3323, 0.8323, 0.3343, 0.751, 0.3343, 0.751, 0.4157, 0.8323, 0.4157, 0.4157, 0.751, 0.3343, 0.751, 0.3343, 0.8323, 0.4157, 0.8323, 0.8323, 0.4177, 0.751, 0.4177, 0.751, 0.499, 0.8323, 0.499, 0.499, 0.751, 0.4177, 0.751, 0.4177, 0.8323, 0.499, 0.8323, 0.5823, 0.751, 0.501, 0.751, 0.501, 0.8323, 0.5823, 0.8323, 0.8323, 0.501, 0.751, 0.501, 0.751, 0.5823, 0.8323, 0.5823, 0.8323, 0.5843, 0.751, 0.5843, 0.751, 0.6657, 0.8323, 0.6657, 0.6657, 0.751, 0.5843, 0.751, 0.5843, 0.8323, 0.6657, 0.8323, 0.8323, 0.6677, 0.751, 0.6677, 0.751, 0.749, 0.8323, 0.749, 0.749, 0.751, 0.6677, 0.751, 0.6677, 0.8323, 0.749, 0.8323, 0.8323, 0.751, 0.751, 0.751, 0.751, 0.8323, 0.8323, 0.8323, 0.08233, 0.8343, 0.001001, 0.8343, 0.001001, 0.9157, 0.08233, 0.9157, 0.9157, 0.001001, 0.8343, 0.001001, 0.8343, 0.08233, 0.9157, 0.08233, 0.9157, 0.08433, 0.8343, 0.08433, 0.8343, 0.1657, 0.9157, 0.1657, 0.1657, 0.8343, 0.08433, 0.8343, 0.08433, 0.9157, 0.1657, 0.9157, 0.249, 0.8343, 0.1677, 0.8343, 0.1677, 0.9157, 0.249, 0.9157, 0.9157, 0.1677, 0.8343, 0.1677, 0.8343, 0.249, 0.9157, 0.249, 0.9157, 0.251, 0.8343, 0.251, 0.8343, 0.3323, 0.9157, 0.3323, 0.3323, 0.8343, 0.251, 0.8343, 0.251, 0.9157, 0.3323, 0.9157, 0.4157, 0.8343, 0.3343, 0.8343, 0.3343, 0.9157, 0.4157, 0.9157, 0.9157, 0.3343, 0.8343, 0.3343, 0.8343, 0.4157, 0.9157, 0.4157, 0.9157, 0.4177, 0.8343, 0.4177, 0.8343, 0.499, 0.9157, 0.499, 0.499, 0.8343, 0.4177, 0.8343, 0.4177, 0.9157, 0.499, 0.9157, 0.5823, 0.8343, 0.501, 0.8343, 0.501, 0.9157, 0.5823, 0.9157, 0.9157, 0.501, 0.8343, 0.501, 0.8343, 0.5823, 0.9157, 0.5823, 0.6657, 0.8343, 0.5843, 0.8343, 0.5843, 0.9157, 0.6657, 0.9157, 0.9157, 0.5843, 0.8343, 0.5843, 0.8343, 0.6657, 0.9157, 0.6657, 0.9157, 0.6677, 0.8343, 0.6677, 0.8343, 0.749, 0.9157, 0.749, 0.749, 0.8343, 0.6677, 0.8343, 0.6677, 0.9157, 0.749, 0.9157, 0.9157, 0.751, 0.8343, 0.751, 0.8343, 0.8323, 0.9157, 0.8323, 0.8323, 0.8343, 0.751, 0.8343, 0.751, 0.9157, 0.8323, 0.9157, 0.9157, 0.8343, 0.8343, 0.8343, 0.8343, 0.9157, 0.9157, 0.9157, 0.08233, 0.9177, 0.001001, 0.9177, 0.001001, 0.999, 0.08233, 0.999, 0.999, 0.001001, 0.9177, 0.001001, 0.9177, 0.08233, 0.999, 0.08233, 0.1657, 0.9177, 0.08433, 0.9177, 0.08433, 0.999, 0.1657, 0.999, 0.999, 0.08433, 0.9177, 0.08433, 0.9177, 0.1657, 0.999, 0.1657, 0.249, 0.9177, 0.1677, 0.9177, 0.1677, 0.999, 0.249, 0.999, 0.999, 0.1677, 0.9177, 0.1677, 0.9177, 0.249, 0.999, 0.249, 0.999, 0.251, 0.9177, 0.251, 0.9177, 0.3323, 0.999, 0.3323, 0.3323, 0.9177, 0.251, 0.9177, 0.251, 0.999, 0.3323, 0.999, 0.999, 0.3343, 0.9177, 0.3343, 0.9177, 0.4157, 0.999, 0.4157, 0.4157, 0.9177, 0.3343, 0.9177, 0.3343, 0.999, 0.4157, 0.999, 0.999, 0.4177, 0.9177, 0.4177, 0.9177, 0.499, 0.999, 0.499, 0.499, 0.9177, 0.4177, 0.9177, 0.4177, 0.999, 0.499, 0.999, 0.1043, 0.6852, 0.05363, 0.6852, 0.05363, 0.7358, 0.1043, 0.7358, 0.7358, 0.05363, 0.6852, 0.05363, 0.6852, 0.1043, 0.7358, 0.1043, 0.7358, 0.1063, 0.6852, 0.1063, 0.6852, 0.1569, 0.7358, 0.1569, 0.1569, 0.6852, 0.1063, 0.6852, 0.1063, 0.7358, 0.1569, 0.7358, 0.7358, 0.1589, 0.6852, 0.1589, 0.6852, 0.2095, 0.7358, 0.2095, 0.2095, 0.6852, 0.1589, 0.6852, 0.1589, 0.7358, 0.2095, 0.7358, 0.7358, 0.2115, 0.6852, 0.2115, 0.6852, 0.2622, 0.7358, 0.2622, 0.2622, 0.6852, 0.2115, 0.6852, 0.2115, 0.7358, 0.2622, 0.7358, 0.3148, 0.6852, 0.2642, 0.6852, 0.2642, 0.7358, 0.3148, 0.7358, 0.7358, 0.2642, 0.6852, 0.2642, 0.6852, 0.3148, 0.7358, 0.3148, 0.3674, 0.6852, 0.3168, 0.6852, 0.3168, 0.7358, 0.3674, 0.7358, 0.7358, 0.3168, 0.6852, 0.3168, 0.6852, 0.3674, 0.7358, 0.3674, 0.7358, 0.3694, 0.6852, 0.3694, 0.6852, 0.4201, 0.7358, 0.4201, 0.4201, 0.6852, 0.3694, 0.6852, 0.3694, 0.7358, 0.4201, 0.7358, 0.7358, 0.4221, 0.6852, 0.4221, 0.6852, 0.4727, 0.7358, 0.4727, 0.4727, 0.6852, 0.4221, 0.6852, 0.4221, 0.7358, 0.4727, 0.7358, 0.5253, 0.6852, 0.4747, 0.6852, 0.4747, 0.7358, 0.5253, 0.7358, 0.7358, 0.4747, 0.6852, 0.4747, 0.6852, 0.5253, 0.7358, 0.5253, 0.5779, 0.6852, 0.5273, 0.6852, 0.5273, 0.7358, 0.5779, 0.7358, 0.7358, 0.5273, 0.6852, 0.5273, 0.6852, 0.5779, 0.7358, 0.5779, 0.6306, 0.6852, 0.5799, 0.6852, 0.5799, 0.7358, 0.6306, 0.7358, 0.7358, 0.5799, 0.6852, 0.5799, 0.6852, 0.6306, 0.7358, 0.6306, 0.6832, 0.6852, 0.6326, 0.6852, 0.6326, 0.7358, 0.6832, 0.7358, 0.7358, 0.6326, 0.6852, 0.6326, 0.6852, 0.6832, 0.7358, 0.6832, 0.7358, 0.6852, 0.6852, 0.6852, 0.6852, 0.7358, 0.7358, 0.7358, 0.7885, 0.001001, 0.7378, 0.001001, 0.7378, 0.05163, 0.7885, 0.05163, 0.05163, 0.7378, 0.001001, 0.7378, 0.001001, 0.7885, 0.05163, 0.7885, 0.1043, 0.7378, 0.05363, 0.7378, 0.05363, 0.7885, 0.1043, 0.7885, 0.7885, 0.05363, 0.7378, 0.05363, 0.7378, 0.1043, 0.7885, 0.1043, 0.1569, 0.7378, 0.1063, 0.7378, 0.1063, 0.7885, 0.1569, 0.7885, 0.7885, 0.1063, 0.7378, 0.1063, 0.7378, 0.1569, 0.7885, 0.1569, 0.2095, 0.7378, 0.1589, 0.7378, 0.1589, 0.7885, 0.2095, 0.7885, 0.7885, 0.1589, 0.7378, 0.1589, 0.7378, 0.2095, 0.7885, 0.2095, 0.2622, 0.7378, 0.2115, 0.7378, 0.2115, 0.7885, 0.2622, 0.7885, 0.7885, 0.2115, 0.7378, 0.2115, 0.7378, 0.2622, 0.7885, 0.2622, 0.7885, 0.2642, 0.7378, 0.2642, 0.7378, 0.3148, 0.7885, 0.3148, 0.3148, 0.7378, 0.2642, 0.7378, 0.2642, 0.7885, 0.3148, 0.7885, 0.7885, 0.3168, 0.7378, 0.3168, 0.7378, 0.3674, 0.7885, 0.3674, 0.3674, 0.7378, 0.3168, 0.7378, 0.3168, 0.7885, 0.3674, 0.7885, 0.7885, 0.3694, 0.7378, 0.3694, 0.7378, 0.4201, 0.7885, 0.4201, 0.4201, 0.7378, 0.3694, 0.7378, 0.3694, 0.7885, 0.4201, 0.7885, 0.7885, 0.4221, 0.7378, 0.4221, 0.7378, 0.4727, 0.7885, 0.4727, 0.4727, 0.7378, 0.4221, 0.7378, 0.4221, 0.7885, 0.4727, 0.7885, 0.5253, 0.7378, 0.4747, 0.7378, 0.4747, 0.7885, 0.5253, 0.7885, 0.7885, 0.4747, 0.7378, 0.4747, 0.7378, 0.5253, 0.7885, 0.5253, 0.5779, 0.7378, 0.5273, 0.7378, 0.5273, 0.7885, 0.5779, 0.7885, 0.7885, 0.5273, 0.7378, 0.5273, 0.7378, 0.5779, 0.7885, 0.5779, 0.6306, 0.7378, 0.5799, 0.7378, 0.5799, 0.7885, 0.6306, 0.7885, 0.7885, 0.5799, 0.7378, 0.5799, 0.7378, 0.6306, 0.7885, 0.6306, 0.6832, 0.7378, 0.6326, 0.7378, 0.6326, 0.7885, 0.6832, 0.7885, 0.7885, 0.6326, 0.7378, 0.6326, 0.7378, 0.6832, 0.7885, 0.6832, 0.7358, 0.7378, 0.6852, 0.7378, 0.6852, 0.7885, 0.7358, 0.7885, 0.7885, 0.6852, 0.7378, 0.6852, 0.7378, 0.7358, 0.7885, 0.7358, 0.7885, 0.7378, 0.7378, 0.7378, 0.7378, 0.7885, 0.7885, 0.7885, 0.8411, 0.001001, 0.7905, 0.001001, 0.7905, 0.05163, 0.8411, 0.05163, 0.05163, 0.7905, 0.001001, 0.7905, 0.001001, 0.8411, 0.05163, 0.8411, 0.8411, 0.05363, 0.7905, 0.05363, 0.7905, 0.1043, 0.8411, 0.1043, 0.1043, 0.7905, 0.05363, 0.7905, 0.05363, 0.8411, 0.1043, 0.8411, 0.1569, 0.7905, 0.1063, 0.7905, 0.1063, 0.8411, 0.1569, 0.8411, 0.8411, 0.1063, 0.7905, 0.1063, 0.7905, 0.1569, 0.8411, 0.1569, 0.2095, 0.7905, 0.1589, 0.7905, 0.1589, 0.8411, 0.2095, 0.8411, 0.8411, 0.1589, 0.7905, 0.1589, 0.7905, 0.2095, 0.8411, 0.2095, 0.2622, 0.7905, 0.2115, 0.7905, 0.2115, 0.8411, 0.2622, 0.8411, 0.8411, 0.2115, 0.7905, 0.2115, 0.7905, 0.2622, 0.8411, 0.2622, 0.8411, 0.2642, 0.7905, 0.2642, 0.7905, 0.3148, 0.8411, 0.3148, 0.3148, 0.7905, 0.2642, 0.7905, 0.2642, 0.8411, 0.3148, 0.8411, 0.3674, 0.7905, 0.3168, 0.7905, 0.3168, 0.8411, 0.3674, 0.8411, 0.8411, 0.3168, 0.7905, 0.3168, 0.7905, 0.3674, 0.8411, 0.3674, 0.4201, 0.7905, 0.3694, 0.7905, 0.3694, 0.8411, 0.4201, 0.8411, 0.8411, 0.3694, 0.7905, 0.3694, 0.7905, 0.4201, 0.8411, 0.4201, 0.4727, 0.7905, 0.4221, 0.7905, 0.4221, 0.8411, 0.4727, 0.8411, 0.8411, 0.4221, 0.7905, 0.4221, 0.7905, 0.4727, 0.8411, 0.4727, 0.5253, 0.7905, 0.4747, 0.7905, 0.4747, 0.8411, 0.5253, 0.8411, 0.8411, 0.4747, 0.7905, 0.4747, 0.7905, 0.5253, 0.8411, 0.5253, 0.5779, 0.7905, 0.5273, 0.7905, 0.5273, 0.8411, 0.5779, 0.8411, 0.8411, 0.5273, 0.7905, 0.5273, 0.7905, 0.5779, 0.8411, 0.5779, 0.8411, 0.5799, 0.7905, 0.5799, 0.7905, 0.6306, 0.8411, 0.6306, 0.6306, 0.7905, 0.5799, 0.7905, 0.5799, 0.8411, 0.6306, 0.8411, 0.6832, 0.7905, 0.6326, 0.7905, 0.6326, 0.8411, 0.6832, 0.8411, 0.8411, 0.6326, 0.7905, 0.6326, 0.7905, 0.6832, 0.8411, 0.6832, 0.8411, 0.6852, 0.7905, 0.6852, 0.7905, 0.7358, 0.8411, 0.7358, 0.7358, 0.7905, 0.6852, 0.7905, 0.6852, 0.8411, 0.7358, 0.8411, 0.8411, 0.7378, 0.7905, 0.7378, 0.7905, 0.7885, 0.8411, 0.7885, 0.7885, 0.7905, 0.7378, 0.7905, 0.7378, 0.8411, 0.7885, 0.8411, 0.8411, 0.7905, 0.7905, 0.7905, 0.7905, 0.8411, 0.8411, 0.8411, 0.8937, 0.001001, 0.8431, 0.001001, 0.8431, 0.05163, 0.8937, 0.05163, 0.05163, 0.8431, 0.001001, 0.8431, 0.001001, 0.8937, 0.05163, 0.8937, 0.1043, 0.8431, 0.05363, 0.8431, 0.05363, 0.8937, 0.1043, 0.8937, 0.8937, 0.05363, 0.8431, 0.05363, 0.8431, 0.1043, 0.8937, 0.1043, 0.1569, 0.8431, 0.1063, 0.8431, 0.1063, 0.8937, 0.1569, 0.8937, 0.8937, 0.1063, 0.8431, 0.1063, 0.8431, 0.1569, 0.8937, 0.1569, 0.2095, 0.8431, 0.1589, 0.8431, 0.1589, 0.8937, 0.2095, 0.8937, 0.8937, 0.1589, 0.8431, 0.1589, 0.8431, 0.2095, 0.8937, 0.2095, 0.2622, 0.8431, 0.2115, 0.8431, 0.2115, 0.8937, 0.2622, 0.8937, 0.8937, 0.2115, 0.8431, 0.2115, 0.8431, 0.2622, 0.8937, 0.2622, 0.8937, 0.2642, 0.8431, 0.2642, 0.8431, 0.3148, 0.8937, 0.3148, 0.3148, 0.8431, 0.2642, 0.8431, 0.2642, 0.8937, 0.3148, 0.8937, 0.3674, 0.8431, 0.3168, 0.8431, 0.3168, 0.8937, 0.3674, 0.8937, 0.8937, 0.3168, 0.8431, 0.3168, 0.8431, 0.3674, 0.8937, 0.3674, 0.4201, 0.8431, 0.3694, 0.8431, 0.3694, 0.8937, 0.4201, 0.8937, 0.8937, 0.3694, 0.8431, 0.3694, 0.8431, 0.4201, 0.8937, 0.4201, 0.8937, 0.4221, 0.8431, 0.4221, 0.8431, 0.4727, 0.8937, 0.4727, 0.4727, 0.8431, 0.4221, 0.8431, 0.4221, 0.8937, 0.4727, 0.8937, 0.8937, 0.4747, 0.8431, 0.4747, 0.8431, 0.5253, 0.8937, 0.5253, 0.5253, 0.8431, 0.4747, 0.8431, 0.4747, 0.8937, 0.5253, 0.8937, 0.5779, 0.8431, 0.5273, 0.8431, 0.5273, 0.8937, 0.5779, 0.8937, 0.8937, 0.5273, 0.8431, 0.5273, 0.8431, 0.5779, 0.8937, 0.5779, 0.8937, 0.5799, 0.8431, 0.5799, 0.8431, 0.6306, 0.8937, 0.6306, 0.6306, 0.8431, 0.5799, 0.8431, 0.5799, 0.8937, 0.6306, 0.8937, 0.6832, 0.8431, 0.6326, 0.8431, 0.6326, 0.8937, 0.6832, 0.8937, 0.8937, 0.6326, 0.8431, 0.6326, 0.8431, 0.6832, 0.8937, 0.6832, 0.7358, 0.8431, 0.6852, 0.8431, 0.6852, 0.8937, 0.7358, 0.8937, 0.8937, 0.6852, 0.8431, 0.6852, 0.8431, 0.7358, 0.8937, 0.7358, 0.7885, 0.8431, 0.7378, 0.8431, 0.7378, 0.8937, 0.7885, 0.8937, 0.8937, 0.7378, 0.8431, 0.7378, 0.8431, 0.7885, 0.8937, 0.7885, 0.8937, 0.7905, 0.8431, 0.7905, 0.8431, 0.8411, 0.8937, 0.8411, 0.8411, 0.8431, 0.7905, 0.8431, 0.7905, 0.8937, 0.8411, 0.8937, 0.8937, 0.8431, 0.8431, 0.8431, 0.8431, 0.8937, 0.8937, 0.8937, 0.05163, 0.8957, 0.001001, 0.8957, 0.001001, 0.9464, 0.05163, 0.9464, 0.9464, 0.001001, 0.8957, 0.001001, 0.8957, 0.05163, 0.9464, 0.05163, 0.9464, 0.05363, 0.8957, 0.05363, 0.8957, 0.1043, 0.9464, 0.1043, 0.1043, 0.8957, 0.05363, 0.8957, 0.05363, 0.9464, 0.1043, 0.9464, 0.1569, 0.8957, 0.1063, 0.8957, 0.1063, 0.9464, 0.1569, 0.9464, 0.9464, 0.1063, 0.8957, 0.1063, 0.8957, 0.1569, 0.9464, 0.1569, 0.9464, 0.1589, 0.8957, 0.1589, 0.8957, 0.2095, 0.9464, 0.2095, 0.2095, 0.8957, 0.1589, 0.8957, 0.1589, 0.9464, 0.2095, 0.9464, 0.2622, 0.8957, 0.2115, 0.8957, 0.2115, 0.9464, 0.2622, 0.9464, 0.9464, 0.2115, 0.8957, 0.2115, 0.8957, 0.2622, 0.9464, 0.2622, 0.3148, 0.8957, 0.2642, 0.8957, 0.2642, 0.9464, 0.3148, 0.9464, 0.9464, 0.2642, 0.8957, 0.2642, 0.8957, 0.3148, 0.9464, 0.3148, 0.3674, 0.8957, 0.3168, 0.8957, 0.3168, 0.9464, 0.3674, 0.9464, 0.9464, 0.3168, 0.8957, 0.3168, 0.8957, 0.3674, 0.9464, 0.3674, 0.9464, 0.3694, 0.8957, 0.3694, 0.8957, 0.4201, 0.9464, 0.4201, 0.4201, 0.8957, 0.3694, 0.8957, 0.3694, 0.9464, 0.4201, 0.9464, 0.9464, 0.4221, 0.8957, 0.4221, 0.8957, 0.4727, 0.9464, 0.4727, 0.4727, 0.8957, 0.4221, 0.8957, 0.4221, 0.9464, 0.4727, 0.9464, 0.5253, 0.8957, 0.4747, 0.8957, 0.4747, 0.9464, 0.5253, 0.9464, 0.9464, 0.4747, 0.8957, 0.4747, 0.8957, 0.5253, 0.9464, 0.5253, 0.9464, 0.5273, 0.8957, 0.5273, 0.8957, 0.5779, 0.9464, 0.5779, 0.5779, 0.8957, 0.5273, 0.8957, 0.5273, 0.9464, 0.5779, 0.9464, 0.9464, 0.5799, 0.8957, 0.5799, 0.8957, 0.6306, 0.9464, 0.6306, 0.6306, 0.8957, 0.5799, 0.8957, 0.5799, 0.9464, 0.6306, 0.9464, 0.9464, 0.6326, 0.8957, 0.6326, 0.8957, 0.6832, 0.9464, 0.6832, 0.6832, 0.8957, 0.6326, 0.8957, 0.6326, 0.9464, 0.6832, 0.9464, 0.7358, 0.8957, 0.6852, 0.8957, 0.6852, 0.9464, 0.7358, 0.9464, 0.9464, 0.6852, 0.8957, 0.6852, 0.8957, 0.7358, 0.9464, 0.7358, 0.7885, 0.8957, 0.7378, 0.8957, 0.7378, 0.9464, 0.7885, 0.9464, 0.9464, 0.7378, 0.8957, 0.7378, 0.8957, 0.7885, 0.9464, 0.7885, 0.8411, 0.8957, 0.7905, 0.8957, 0.7905, 0.9464, 0.8411, 0.9464, 0.9464, 0.7905, 0.8957, 0.7905, 0.8957, 0.8411, 0.9464, 0.8411, 0.8937, 0.8957, 0.8431, 0.8957, 0.8431, 0.9464, 0.8937, 0.9464, 0.9464, 0.8431, 0.8957, 0.8431, 0.8957, 0.8937, 0.9464, 0.8937, 0.9464, 0.8957, 0.8957, 0.8957, 0.8957, 0.9464, 0.9464, 0.9464, 0.999, 0.001001, 0.9484, 0.001001, 0.9484, 0.05163, 0.999, 0.05163, 0.999, 0.501, 0.9177, 0.501, 0.9177, 0.5823, 0.999, 0.5823, 0.5823, 0.9177, 0.501, 0.9177, 0.501, 0.999, 0.5823, 0.999, 0.6657, 0.9177, 0.5843, 0.9177, 0.5843, 0.999, 0.6657, 0.999, 0.999, 0.5843, 0.9177, 0.5843, 0.9177, 0.6657, 0.999, 0.6657, 0.999, 0.6677, 0.9177, 0.6677, 0.9177, 0.749, 0.999, 0.749, 0.749, 0.9177, 0.6677, 0.9177, 0.6677, 0.999, 0.749, 0.999, 0.999, 0.751, 0.9177, 0.751, 0.9177, 0.8323, 0.999, 0.8323, 0.8323, 0.9177, 0.751, 0.9177, 0.751, 0.999, 0.8323, 0.999, 0.999, 0.8343, 0.9177, 0.8343, 0.9177, 0.9157, 0.999, 0.9157, 0.9157, 0.9177, 0.8343, 0.9177, 0.8343, 0.999, 0.9157, 0.999, 0.999, 0.9177, 0.9177, 0.9177, 0.9177, 0.999, 0.999, 0.999])
me_cube.materials.append(mat_checker)
me_cube.materials.append(mat_material)
me_cube.materials.append(mat_material_002)
me_cube.materials.append(mat_material_003)
me_cube.use_remesh_preserve_volume = False
me_cube.use_remesh_preserve_attributes = False
me_cube.use_mirror_vertex_groups = False
me_cube.update()

# ---- objects
ob_cube = bpy.data.objects.new('Cube', me_cube)

# ---- transforms, parenting, visibility, modifiers, constraints
ob_cube.location = (0.0, 0.0, 0.0)
ob_cube.lock_rotations_4d = False
ob_cube.empty_display_type = 'ARROWS'
ob_cube.lineart.crease_threshold = 0.0

# ---- collection membership
col_collection.objects.link(ob_cube)

# ---- scene / render settings (as saved in the file)
scene.frame_start = 1; scene.frame_end = 250; scene.frame_set(228)
scene.render.engine = 'CYCLES'
scene.cycles.use_denoising = False
scene.cycles.samples = 128
scene.cycles.sampling_pattern = 'TABULATED_SOBOL'
scene.cycles.use_adaptive_sampling = False
scene.cycles.use_light_tree = False
scene.cycles.caustics_reflective = False
scene.cycles.caustics_refractive = False
scene.view_settings.view_transform = 'Filmic'
scene.view_settings.exposure = 0.4762
bpy.context.view_layer.update()

# ---- added for rendering (the .blend has no active camera and no usable light): camera, sun
cam_auto = bpy.data.cameras.new('AutoCamera')
cam_auto.lens = 50.0
cam_auto.sensor_width = 36.0
cam_auto.clip_end = 1000.0
ob_auto_camera = bpy.data.objects.new('AutoCamera', cam_auto)
scene.collection.objects.link(ob_auto_camera)
ob_auto_camera.location = (13.4509, -16.1411, 10.781)
ob_auto_camera.rotation_euler = (1.09748, -7.21219e-08, 0.694738)
scene.camera = ob_auto_camera
light_auto_sun = bpy.data.lights.new('AutoSun', 'SUN')
light_auto_sun.energy = 3.0
light_auto_sun.angle = 0.0523599
ob_auto_sun = bpy.data.objects.new('AutoSun', light_auto_sun)
scene.collection.objects.link(ob_auto_sun)
ob_auto_sun.rotation_euler = (0.872665, 0.174533, 0.523599)
bpy.context.view_layer.update()
